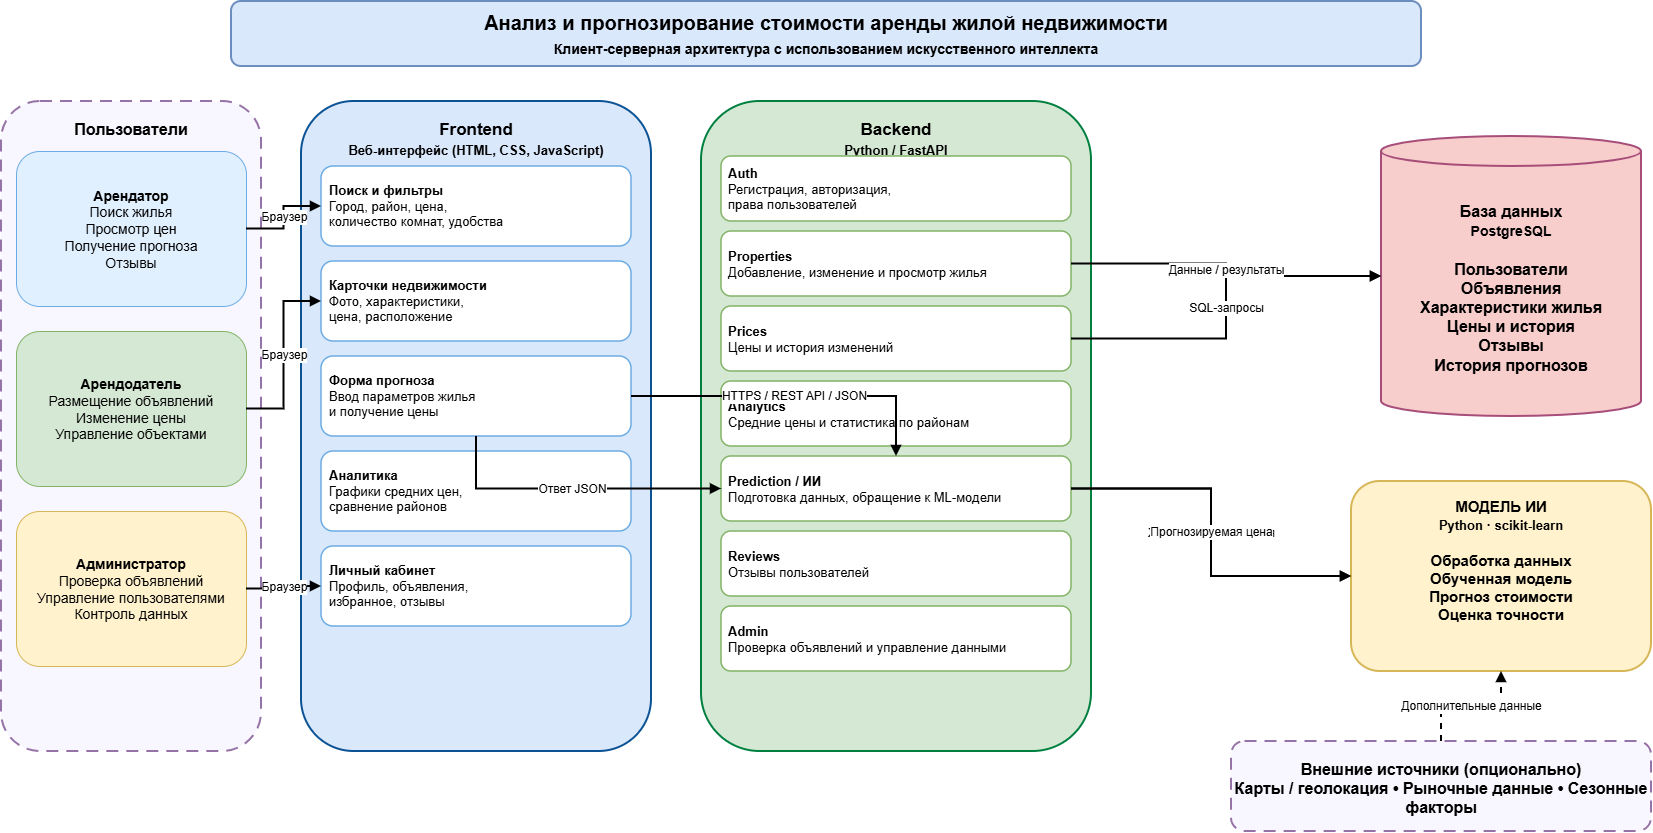

The diagram above was exported from draw.io. Its source (the exported page's mxGraphModel, read from the mxfile embedded in the PNG):
<mxGraphModel dx="1800" dy="1307" grid="1" gridSize="10" guides="1" tooltips="1" connect="1" arrows="1" fold="1" page="1" pageScale="1" pageWidth="1700" pageHeight="1000" math="0" shadow="0">
  <root>
    <mxCell id="0" />
    <mxCell id="1" parent="0" />
    <mxCell id="title" parent="1" style="rounded=1;whiteSpace=wrap;html=1;fillColor=#dae8fc;strokeColor=#6c8ebf;strokeWidth=2;fontStyle=1;fontSize=20;align=center;verticalAlign=middle;" value="Анализ и прогнозирование стоимости аренды жилой недвижимости&lt;br&gt;&lt;font style=&quot;font-size:14px&quot;&gt;Клиент-серверная архитектура с использованием искусственного интеллекта&lt;/font&gt;" vertex="1">
      <mxGeometry height="65" width="1190" x="250" y="20" as="geometry" />
    </mxCell>
    <mxCell id="users" parent="1" style="rounded=1;whiteSpace=wrap;html=1;fillColor=#f8f7ff;strokeColor=#9673a6;dashed=1;dashPattern=6 4;strokeWidth=2;fontStyle=1;fontSize=16;verticalAlign=top;spacingTop=12;" value="Пользователи" vertex="1">
      <mxGeometry height="650" width="260" x="20" y="120" as="geometry" />
    </mxCell>
    <mxCell id="frontend" parent="1" style="rounded=1;whiteSpace=wrap;html=1;fillColor=#dae8fc;strokeColor=#0b5394;strokeWidth=2;fontStyle=1;fontSize=17;verticalAlign=top;spacingTop=12;" value="Frontend&lt;br&gt;&lt;font style=&quot;font-size:13px&quot;&gt;Веб-интерфейс (HTML, CSS, JavaScript)&lt;/font&gt;" vertex="1">
      <mxGeometry height="650" width="350" x="320" y="120" as="geometry" />
    </mxCell>
    <mxCell id="backend" parent="1" style="rounded=1;whiteSpace=wrap;html=1;fillColor=#d5e8d4;strokeColor=#008040;strokeWidth=2;fontStyle=1;fontSize=17;verticalAlign=top;spacingTop=12;" value="Backend&lt;br&gt;&lt;font style=&quot;font-size:13px&quot;&gt;Python / FastAPI&lt;/font&gt;" vertex="1">
      <mxGeometry height="650" width="390" x="720" y="120" as="geometry" />
    </mxCell>
    <mxCell id="db" parent="1" style="shape=cylinder3;whiteSpace=wrap;html=1;boundedLbl=1;backgroundOutline=1;size=15;fillColor=#f8cecc;strokeColor=#a64d79;strokeWidth=2;fontSize=16;fontStyle=1;" value="База данных&lt;br&gt;&lt;font style=&quot;font-size:14px&quot;&gt;PostgreSQL&lt;/font&gt;&lt;br&gt;&lt;br&gt;Пользователи&lt;br&gt;Объявления&lt;br&gt;Характеристики жилья&lt;br&gt;Цены и история&lt;br&gt;Отзывы&lt;br&gt;История прогнозов" vertex="1">
      <mxGeometry height="280" width="260" x="1400" y="155" as="geometry" />
    </mxCell>
    <mxCell id="ml" parent="1" style="rounded=1;whiteSpace=wrap;html=1;fillColor=#fff2cc;strokeColor=#d6b656;strokeWidth=2;fontSize=15;fontStyle=1;verticalAlign=top;spacingTop=10;" value="МОДЕЛЬ ИИ&lt;br&gt;&lt;font style=&quot;font-size:13px&quot;&gt;Python · scikit-learn&lt;/font&gt;&lt;br&gt;&lt;br&gt;Обработка данных&lt;br&gt;Обученная модель&lt;br&gt;Прогноз стоимости&lt;br&gt;Оценка точности" vertex="1">
      <mxGeometry height="190" width="300" x="1370" y="500" as="geometry" />
    </mxCell>
    <mxCell id="sources" parent="1" style="rounded=1;whiteSpace=wrap;html=1;fillColor=#f8f7ff;strokeColor=#9673a6;dashed=1;dashPattern=6 4;strokeWidth=2;fontStyle=1;fontSize=16;verticalAlign=top;spacingTop=12;" value="Внешние источники (опционально)&lt;br&gt;Карты / геолокация • Рыночные данные • Сезонные факторы" vertex="1">
      <mxGeometry height="90" width="420" x="1250" y="760" as="geometry" />
    </mxCell>
    <mxCell id="tenant" parent="1" style="rounded=1;whiteSpace=wrap;html=1;fillColor=#e1f0ff;strokeColor=#6cace4;fontSize=14;align=center;spacing=8;" value="&lt;b&gt;Арендатор&lt;/b&gt;&lt;br&gt;Поиск жилья&lt;br&gt;Просмотр цен&lt;br&gt;Получение прогноза&lt;br&gt;Отзывы" vertex="1">
      <mxGeometry height="155" width="230" x="35" y="170" as="geometry" />
    </mxCell>
    <mxCell id="landlord" parent="1" style="rounded=1;whiteSpace=wrap;html=1;fillColor=#d5e8d4;strokeColor=#82b366;fontSize=14;align=center;spacing=8;" value="&lt;b&gt;Арендодатель&lt;/b&gt;&lt;br&gt;Размещение объявлений&lt;br&gt;Изменение цены&lt;br&gt;Управление объектами" vertex="1">
      <mxGeometry height="155" width="230" x="35" y="350" as="geometry" />
    </mxCell>
    <mxCell id="adminuser" parent="1" style="rounded=1;whiteSpace=wrap;html=1;fillColor=#fff2cc;strokeColor=#d6b656;fontSize=14;align=center;spacing=8;" value="&lt;b&gt;Администратор&lt;/b&gt;&lt;br&gt;Проверка объявлений&lt;br&gt;Управление пользователями&lt;br&gt;Контроль данных" vertex="1">
      <mxGeometry height="155" width="230" x="35" y="530" as="geometry" />
    </mxCell>
    <mxCell id="search" parent="1" style="rounded=1;whiteSpace=wrap;html=1;fillColor=#ffffff;strokeColor=#6cace4;strokeWidth=1.5;fontSize=13;align=left;spacing=8;" value="&lt;b&gt;Поиск и фильтры&lt;/b&gt;&lt;br&gt;Город, район, цена,&lt;br&gt;количество комнат, удобства" vertex="1">
      <mxGeometry height="80" width="310" x="340" y="185" as="geometry" />
    </mxCell>
    <mxCell id="cards" parent="1" style="rounded=1;whiteSpace=wrap;html=1;fillColor=#ffffff;strokeColor=#6cace4;strokeWidth=1.5;fontSize=13;align=left;spacing=8;" value="&lt;b&gt;Карточки недвижимости&lt;/b&gt;&lt;br&gt;Фото, характеристики,&lt;br&gt;цена, расположение" vertex="1">
      <mxGeometry height="80" width="310" x="340" y="280" as="geometry" />
    </mxCell>
    <mxCell id="forecastform" parent="1" style="rounded=1;whiteSpace=wrap;html=1;fillColor=#ffffff;strokeColor=#6cace4;strokeWidth=1.5;fontSize=13;align=left;spacing=8;" value="&lt;b&gt;Форма прогноза&lt;/b&gt;&lt;br&gt;Ввод параметров жилья&lt;br&gt;и получение цены" vertex="1">
      <mxGeometry height="80" width="310" x="340" y="375" as="geometry" />
    </mxCell>
    <mxCell id="analyticsui" parent="1" style="rounded=1;whiteSpace=wrap;html=1;fillColor=#ffffff;strokeColor=#6cace4;strokeWidth=1.5;fontSize=13;align=left;spacing=8;" value="&lt;b&gt;Аналитика&lt;/b&gt;&lt;br&gt;Графики средних цен,&lt;br&gt;сравнение районов" vertex="1">
      <mxGeometry height="80" width="310" x="340" y="470" as="geometry" />
    </mxCell>
    <mxCell id="profile" parent="1" style="rounded=1;whiteSpace=wrap;html=1;fillColor=#ffffff;strokeColor=#6cace4;strokeWidth=1.5;fontSize=13;align=left;spacing=8;" value="&lt;b&gt;Личный кабинет&lt;/b&gt;&lt;br&gt;Профиль, объявления,&lt;br&gt;избранное, отзывы" vertex="1">
      <mxGeometry height="80" width="310" x="340" y="565" as="geometry" />
    </mxCell>
    <mxCell id="auth" parent="1" style="rounded=1;whiteSpace=wrap;html=1;fillColor=#ffffff;strokeColor=#82b366;strokeWidth=1.5;fontSize=13;align=left;spacing=7;" value="&lt;b&gt;Auth&lt;/b&gt;&lt;br&gt;Регистрация, авторизация,&lt;br&gt;права пользователей" vertex="1">
      <mxGeometry height="65" width="350" x="740" y="175" as="geometry" />
    </mxCell>
    <mxCell id="properties" parent="1" style="rounded=1;whiteSpace=wrap;html=1;fillColor=#ffffff;strokeColor=#82b366;strokeWidth=1.5;fontSize=13;align=left;spacing=7;" value="&lt;b&gt;Properties&lt;/b&gt;&lt;br&gt;Добавление, изменение и просмотр жилья" vertex="1">
      <mxGeometry height="65" width="350" x="740" y="250" as="geometry" />
    </mxCell>
    <mxCell id="prices" parent="1" style="rounded=1;whiteSpace=wrap;html=1;fillColor=#ffffff;strokeColor=#82b366;strokeWidth=1.5;fontSize=13;align=left;spacing=7;" value="&lt;b&gt;Prices&lt;/b&gt;&lt;br&gt;Цены и история изменений" vertex="1">
      <mxGeometry height="65" width="350" x="740" y="325" as="geometry" />
    </mxCell>
    <mxCell id="analytics" parent="1" style="rounded=1;whiteSpace=wrap;html=1;fillColor=#ffffff;strokeColor=#82b366;strokeWidth=1.5;fontSize=13;align=left;spacing=7;" value="&lt;b&gt;Analytics&lt;/b&gt;&lt;br&gt;Средние цены и статистика по районам" vertex="1">
      <mxGeometry height="65" width="350" x="740" y="400" as="geometry" />
    </mxCell>
    <mxCell id="prediction" parent="1" style="rounded=1;whiteSpace=wrap;html=1;fillColor=#ffffff;strokeColor=#82b366;strokeWidth=1.5;fontSize=13;align=left;spacing=7;" value="&lt;b&gt;Prediction / ИИ&lt;/b&gt;&lt;br&gt;Подготовка данных, обращение к ML-модели" vertex="1">
      <mxGeometry height="65" width="350" x="740" y="475" as="geometry" />
    </mxCell>
    <mxCell id="reviews" parent="1" style="rounded=1;whiteSpace=wrap;html=1;fillColor=#ffffff;strokeColor=#82b366;strokeWidth=1.5;fontSize=13;align=left;spacing=7;" value="&lt;b&gt;Reviews&lt;/b&gt;&lt;br&gt;Отзывы пользователей" vertex="1">
      <mxGeometry height="65" width="350" x="740" y="550" as="geometry" />
    </mxCell>
    <mxCell id="admin" parent="1" style="rounded=1;whiteSpace=wrap;html=1;fillColor=#ffffff;strokeColor=#82b366;strokeWidth=1.5;fontSize=13;align=left;spacing=7;" value="&lt;b&gt;Admin&lt;/b&gt;&lt;br&gt;Проверка объявлений и управление данными" vertex="1">
      <mxGeometry height="65" width="350" x="740" y="625" as="geometry" />
    </mxCell>
    <mxCell id="e1" edge="1" parent="1" source="tenant" style="edgeStyle=orthogonalEdgeStyle;rounded=0;orthogonalLoop=1;jettySize=auto;html=1;endArrow=block;endFill=1;strokeWidth=2;fontSize=12;labelBackgroundColor=#ffffff;" target="search" value="Браузер">
      <mxGeometry relative="1" as="geometry" />
    </mxCell>
    <mxCell id="e2" edge="1" parent="1" source="landlord" style="edgeStyle=orthogonalEdgeStyle;rounded=0;orthogonalLoop=1;jettySize=auto;html=1;endArrow=block;endFill=1;strokeWidth=2;fontSize=12;labelBackgroundColor=#ffffff;" target="cards" value="Браузер">
      <mxGeometry relative="1" as="geometry" />
    </mxCell>
    <mxCell id="e3" edge="1" parent="1" source="adminuser" style="edgeStyle=orthogonalEdgeStyle;rounded=0;orthogonalLoop=1;jettySize=auto;html=1;endArrow=block;endFill=1;strokeWidth=2;fontSize=12;labelBackgroundColor=#ffffff;" target="profile" value="Браузер">
      <mxGeometry relative="1" as="geometry" />
    </mxCell>
    <mxCell id="e4" edge="1" parent="1" source="forecastform" style="edgeStyle=orthogonalEdgeStyle;rounded=0;orthogonalLoop=1;jettySize=auto;html=1;endArrow=block;endFill=1;strokeWidth=2;fontSize=12;labelBackgroundColor=#ffffff;" target="prediction" value="HTTPS / REST API / JSON">
      <mxGeometry relative="1" as="geometry" />
    </mxCell>
    <mxCell id="e5" edge="1" parent="1" source="prediction" style="edgeStyle=orthogonalEdgeStyle;rounded=0;orthogonalLoop=1;jettySize=auto;html=1;startArrow=block;startFill=1;endArrow=none;strokeWidth=2;fontSize=12;labelBackgroundColor=#ffffff;" target="forecastform" value="Ответ JSON">
      <mxGeometry relative="1" as="geometry" />
    </mxCell>
    <mxCell id="e6" edge="1" parent="1" source="prices" style="edgeStyle=orthogonalEdgeStyle;rounded=0;orthogonalLoop=1;jettySize=auto;html=1;endArrow=block;endFill=1;strokeWidth=2;fontSize=12;labelBackgroundColor=#ffffff;" target="db" value="SQL-запросы">
      <mxGeometry relative="1" as="geometry" />
    </mxCell>
    <mxCell id="e7" edge="1" parent="1" source="db" style="edgeStyle=orthogonalEdgeStyle;rounded=0;orthogonalLoop=1;jettySize=auto;html=1;startArrow=block;startFill=1;endArrow=none;strokeWidth=2;fontSize=12;labelBackgroundColor=#ffffff;" target="properties" value="Данные / результаты">
      <mxGeometry relative="1" as="geometry" />
    </mxCell>
    <mxCell id="e8" edge="1" parent="1" source="prediction" style="edgeStyle=orthogonalEdgeStyle;rounded=0;orthogonalLoop=1;jettySize=auto;html=1;endArrow=block;endFill=1;strokeWidth=2;fontSize=12;labelBackgroundColor=#ffffff;" target="ml" value="Характеристики жилья">
      <mxGeometry relative="1" as="geometry" />
    </mxCell>
    <mxCell id="e9" edge="1" parent="1" source="ml" style="edgeStyle=orthogonalEdgeStyle;rounded=0;orthogonalLoop=1;jettySize=auto;html=1;startArrow=block;startFill=1;endArrow=none;strokeWidth=2;fontSize=12;labelBackgroundColor=#ffffff;" target="prediction" value="Прогнозируемая цена">
      <mxGeometry relative="1" as="geometry" />
    </mxCell>
    <mxCell id="e10" edge="1" parent="1" source="sources" style="edgeStyle=orthogonalEdgeStyle;rounded=0;orthogonalLoop=1;jettySize=auto;html=1;endArrow=block;endFill=1;strokeWidth=2;dashed=1;fontSize=12;labelBackgroundColor=#ffffff;" target="ml" value="Дополнительные данные">
      <mxGeometry relative="1" as="geometry" />
    </mxCell>
  </root>
</mxGraphModel>